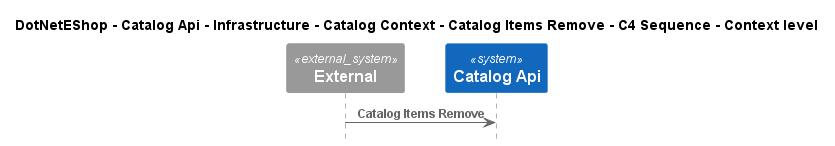

The diagram above was rendered by PlantUML. Its source (embedded in the PNG):
@startuml
!include ..\..\..\..\..\..\..\..\..\.c4s\C4_Sequence.puml

title DotNetEShop - Catalog Api - Infrastructure - Catalog Context - Catalog Items Remove - C4 Sequence - Context level

System_Ext(C4InterFlow.SoftwareSystems.ExternalSystem, "External", "")
System(DotNetEShop.SoftwareSystems.CatalogApi, "Catalog Api", "")

Rel(C4InterFlow.SoftwareSystems.ExternalSystem, DotNetEShop.SoftwareSystems.CatalogApi, "Catalog Items Remove")


@enduml